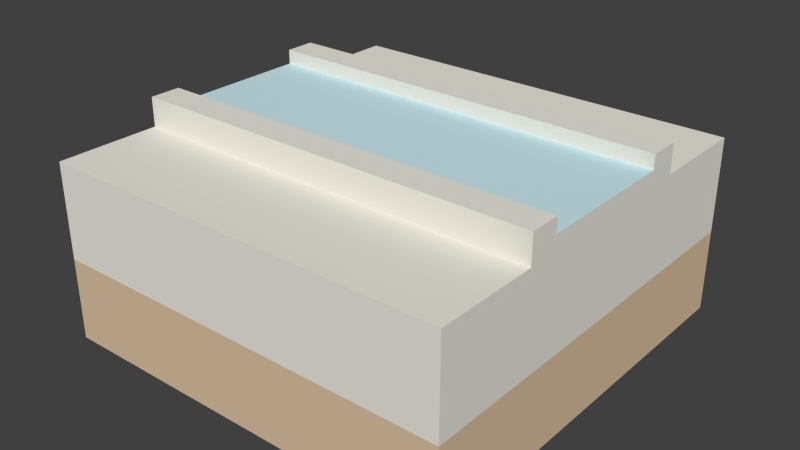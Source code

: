 # Source: objects-islandchannel.blend  (saved by Blender 2.73.0; exported with 4.5.12 LTS)
import bpy
from mathutils import Matrix  # noqa: F401  (used for matrix-valued properties, if any)

bpy.ops.wm.read_factory_settings(use_empty=True)
scene = bpy.context.scene
scene.name = 'Scene'

# ---- collections
col_collection_1 = bpy.data.collections.new('Collection 1'); scene.collection.children.link(col_collection_1)

# ---- materials (node trees are filled in below, after node groups)
mat_brown_013 = bpy.data.materials.new('Brown.013')
mat_brown_013.alpha_threshold = 0.0
mat_brown_013.use_transparent_shadow = False
mat_brown_013.diffuse_color = (0.7294, 0.549, 0.3647, 1.0)
mat_brown_013.specular_color = (0.3294, 0.3294, 0.3294)
mat_brown_013.roughness = 0.5
mat_2_011 = bpy.data.materials.new('_2.011')
mat_2_011.alpha_threshold = 0.0
mat_2_011.use_transparent_shadow = False
mat_2_011.diffuse_color = (0.8471, 0.8275, 0.749, 1.0)
mat_2_011.specular_color = (0.3294, 0.3294, 0.3294)
mat_2_011.roughness = 0.5
mat_3_003 = bpy.data.materials.new('_3.003')
mat_3_003.alpha_threshold = 0.0
mat_3_003.use_transparent_shadow = False
mat_3_003.diffuse_color = (0.6118, 0.8314, 0.8863, 1.0)
mat_3_003.specular_color = (0.3294, 0.3294, 0.3294)
mat_3_003.roughness = 0.5

# ---- material node trees

# ---- world
world_world = bpy.data.worlds.new('World'); scene.world = world_world
world_world.color = (0.05088, 0.05088, 0.05088)
world_world.use_sun_shadow = False
world_world.sun_shadow_jitter_overblur = 0.0
world_world.cycles.sampling_method = 'MANUAL'
world_world.cycles.sample_map_resolution = 256

# ---- meshes
me_group73_002 = bpy.data.meshes.new('Group73.002')
me_group73_002.from_pydata([(-0.469, 0.52, -0.3706), (0.531, -0.48, -0.3706), (0.531, -0.48, -0.1706), (0.531, 0.52, -0.1706), (0.531, 0.52, -0.3706), (-0.469, -0.48, -0.3706), (-0.469, -0.48, 0.0594), (0.531, -0.48, 0.0594), (0.531, -0.23, 0.0594), (0.531, -0.1549, 0.0944), (-0.469, -0.48, -0.1706), (-0.469, 0.52, -0.1706), (0.531, 0.52, 0.0594), (-0.469, 0.52, 0.0594), (-0.469, 0.27, 0.0594), (-0.469, 0.195, 0.0944), (-0.469, -0.1549, 0.0944), (-0.469, -0.1549, 0.1294), (-0.469, -0.23, 0.1294), (0.531, -0.1549, 0.1294), (0.531, -0.23, 0.1294), (-0.469, -0.23, 0.0594), (0.531, 0.27, 0.0594), (-0.469, 0.27, 0.1294), (0.531, 0.1949, 0.0944), (0.531, 0.1949, 0.1294), (0.531, 0.27, 0.1294), (-0.469, 0.195, 0.1294)], [], [(16, 17, 19, 9), (3, 2, 1, 4), (1, 5, 0, 4), (8, 20, 18, 21), (10, 11, 0, 5), (2, 7, 6, 10), (14, 23, 26, 22), (11, 10, 6, 21, 18, 17, 16, 15, 27, 23, 14, 13), (1, 2, 10, 5), (11, 10, 2, 3), (18, 20, 19, 17), (0, 11, 3, 4), (12, 13, 14, 22), (6, 7, 8, 21), (11, 13, 12, 3), (27, 15, 24, 25), (9, 24, 15, 16), (3, 12, 22, 26, 25, 24, 9, 19, 20, 8, 7, 2), (26, 23, 27, 25)])
me_group73_002.polygons.foreach_set('material_index', [1, 0, 0, 1, 0, 1, 1, 1, 0, 0, 1, 0, 1, 1, 1, 1, 2, 1, 1])
_uv = me_group73_002.uv_layers.new(name='UVMap')
_uv.uv.foreach_set('vector', [-0.01624, 18.31, -0.01624, 19.69, -39.37, 19.69, -39.37, 18.31, 0.0, 7.874, -39.37, 7.874, -39.37, 0.0, 0.0, 0.0, -39.37, 39.37, -39.37, 0.0, 0.0, 0.0, 0.0, 39.37, 39.37, 16.93, 39.37, 19.69, 0.0, 19.69, 0.0, 16.93, 39.37, 7.874, 0.0, 7.874, 0.0, 0.0, 39.37, 0.0, 39.37, 7.874, 39.37, 16.93, 0.0, 16.93, 0.0, 7.874, 0.0, 16.93, 0.0, 19.69, -39.37, 19.69, -39.37, 16.93, 0.0, 7.874, 39.37, 7.874, 39.37, 16.93, 29.53, 16.93, 29.53, 19.69, 26.57, 19.69, 26.57, 18.31, 12.8, 18.31, 12.8, 19.69, 9.843, 19.69, 9.843, 16.93, 0.0, 16.93, 39.37, 0.0, 39.37, 7.874, 0.0, 7.874, 0.0, 0.0, 0.0, 0.0, 39.37, 0.0, 39.37, 39.37, 0.0, 39.37, 29.53, 0.0, 29.53, 39.37, 26.57, 39.37, 26.57, 0.0, 0.0, 0.0, 0.0, 7.874, -39.37, 7.874, -39.37, 0.0, 0.0, 39.37, 0.0, 0.0, 9.843, 0.0, 9.843, 39.37, 39.37, 0.0, 39.37, 39.37, 29.53, 39.37, 29.53, 0.0, 0.0, 7.874, 0.0, 16.93, -39.37, 16.93, -39.37, 7.874, 0.007823, 19.69, 0.007823, 18.31, 39.37, 18.31, 39.37, 19.69, 26.57, 39.37, 12.8, 39.37, 12.8, 0.0, 26.57, 0.0, 0.0, 7.874, 0.0, 16.93, -9.843, 16.93, -9.843, 19.69, -12.8, 19.69, -12.8, 18.31, -26.57, 18.31, -26.57, 19.69, -29.53, 19.69, -29.53, 16.93, -39.37, 16.93, -39.37, 7.874, 9.843, 39.37, 9.843, 0.0, 12.8, 0.0, 12.8, 39.37])
me_group73_002.materials.append(mat_brown_013)
me_group73_002.materials.append(mat_2_011)
me_group73_002.materials.append(mat_3_003)
me_group73_002.use_remesh_preserve_volume = False
me_group73_002.use_remesh_preserve_attributes = False
me_group73_002.use_mirror_vertex_groups = False
me_group73_002.update()

# ---- objects
ob_group73 = bpy.data.objects.new('Group73', me_group73_002)

# ---- transforms, parenting, visibility, modifiers, constraints
ob_group73.location = (0.0, 0.0, 0.0)
ob_group73.lineart.crease_threshold = 0.0

# ---- collection membership
col_collection_1.objects.link(ob_group73)

# ---- scene / render settings (as saved in the file)
scene.frame_start = 1; scene.frame_end = 250; scene.frame_set(3)
scene.render.engine = 'BLENDER_EEVEE_NEXT'
scene.render.resolution_percentage = 50
scene.render.dither_intensity = 0.0
scene.cycles.use_denoising = False
scene.cycles.samples = 10
scene.cycles.sampling_pattern = 'TABULATED_SOBOL'
scene.cycles.light_sampling_threshold = 0.0
scene.cycles.use_adaptive_sampling = False
scene.cycles.use_light_tree = False
scene.cycles.blur_glossy = 0.0
scene.cycles.pixel_filter_type = 'GAUSSIAN'
scene.cycles.sample_clamp_indirect = 0.0
scene.view_settings.view_transform = 'Standard'
bpy.context.view_layer.update()

# ---- added for rendering (the .blend has no active camera and no usable light): camera, sun
cam_auto = bpy.data.cameras.new('AutoCamera')
cam_auto.lens = 50.0
cam_auto.sensor_width = 36.0
cam_auto.clip_end = 1000.0
ob_auto_camera = bpy.data.objects.new('AutoCamera', cam_auto)
scene.collection.objects.link(ob_auto_camera)
ob_auto_camera.location = (1.41883, -1.6454, 0.98967)
ob_auto_camera.rotation_euler = (1.09748, -7.21219e-08, 0.694738)
scene.camera = ob_auto_camera
light_auto_sun = bpy.data.lights.new('AutoSun', 'SUN')
light_auto_sun.energy = 3.0
light_auto_sun.angle = 0.0523599
ob_auto_sun = bpy.data.objects.new('AutoSun', light_auto_sun)
scene.collection.objects.link(ob_auto_sun)
ob_auto_sun.rotation_euler = (0.872665, 0.174533, 0.523599)
bpy.context.view_layer.update()

